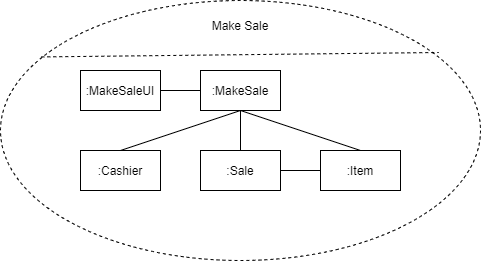

The diagram above was exported from draw.io. Its source (the exported page's mxGraphModel, read from the mxfile embedded in the PNG):
<mxGraphModel dx="813" dy="403" grid="1" gridSize="10" guides="1" tooltips="1" connect="1" arrows="1" fold="1" page="1" pageScale="1" pageWidth="850" pageHeight="1100" math="0" shadow="0">
  <root>
    <mxCell id="0" />
    <mxCell id="1" parent="0" />
    <mxCell id="A5hrasnGnS4G3BRLcml7-1" value="" style="ellipse;whiteSpace=wrap;html=1;gradientColor=#ffffff;fillColor=none;dashed=1;" vertex="1" parent="1">
      <mxGeometry x="100" y="190" width="480" height="260" as="geometry" />
    </mxCell>
    <mxCell id="A5hrasnGnS4G3BRLcml7-2" value="" style="endArrow=none;dashed=1;html=1;rounded=0;exitX=0.085;exitY=0.217;exitDx=0;exitDy=0;exitPerimeter=0;entryX=0.913;entryY=0.2;entryDx=0;entryDy=0;entryPerimeter=0;" edge="1" parent="1" source="A5hrasnGnS4G3BRLcml7-1" target="A5hrasnGnS4G3BRLcml7-1">
      <mxGeometry width="50" height="50" relative="1" as="geometry">
        <mxPoint x="320" y="410" as="sourcePoint" />
        <mxPoint x="370" y="360" as="targetPoint" />
      </mxGeometry>
    </mxCell>
    <mxCell id="A5hrasnGnS4G3BRLcml7-3" value="Make Sale" style="text;html=1;strokeColor=none;fillColor=none;align=center;verticalAlign=middle;whiteSpace=wrap;rounded=0;dashed=1;" vertex="1" parent="1">
      <mxGeometry x="310" y="200" width="60" height="30" as="geometry" />
    </mxCell>
    <mxCell id="A5hrasnGnS4G3BRLcml7-4" value=":Cashier" style="rounded=0;whiteSpace=wrap;html=1;fillColor=none;gradientColor=#ffffff;" vertex="1" parent="1">
      <mxGeometry x="180" y="340" width="80" height="40" as="geometry" />
    </mxCell>
    <mxCell id="A5hrasnGnS4G3BRLcml7-5" value=":MakeSaleUI" style="rounded=0;whiteSpace=wrap;html=1;fillColor=none;gradientColor=#ffffff;" vertex="1" parent="1">
      <mxGeometry x="180" y="260" width="80" height="40" as="geometry" />
    </mxCell>
    <mxCell id="A5hrasnGnS4G3BRLcml7-6" value=":MakeSale" style="rounded=0;whiteSpace=wrap;html=1;fillColor=none;gradientColor=#ffffff;" vertex="1" parent="1">
      <mxGeometry x="300" y="260" width="80" height="40" as="geometry" />
    </mxCell>
    <mxCell id="A5hrasnGnS4G3BRLcml7-7" value=":Item" style="rounded=0;whiteSpace=wrap;html=1;fillColor=none;gradientColor=#ffffff;" vertex="1" parent="1">
      <mxGeometry x="420" y="340" width="80" height="40" as="geometry" />
    </mxCell>
    <mxCell id="A5hrasnGnS4G3BRLcml7-11" value=":Sale" style="rounded=0;whiteSpace=wrap;html=1;fillColor=none;gradientColor=#ffffff;" vertex="1" parent="1">
      <mxGeometry x="300" y="340" width="80" height="40" as="geometry" />
    </mxCell>
    <mxCell id="A5hrasnGnS4G3BRLcml7-12" value="" style="endArrow=none;html=1;rounded=0;exitX=1;exitY=0.5;exitDx=0;exitDy=0;entryX=0;entryY=0.5;entryDx=0;entryDy=0;" edge="1" parent="1" source="A5hrasnGnS4G3BRLcml7-5" target="A5hrasnGnS4G3BRLcml7-6">
      <mxGeometry width="50" height="50" relative="1" as="geometry">
        <mxPoint x="320" y="410" as="sourcePoint" />
        <mxPoint x="370" y="360" as="targetPoint" />
      </mxGeometry>
    </mxCell>
    <mxCell id="A5hrasnGnS4G3BRLcml7-13" value="" style="endArrow=none;html=1;rounded=0;exitX=0.5;exitY=0;exitDx=0;exitDy=0;entryX=0.5;entryY=1;entryDx=0;entryDy=0;" edge="1" parent="1" source="A5hrasnGnS4G3BRLcml7-11" target="A5hrasnGnS4G3BRLcml7-6">
      <mxGeometry width="50" height="50" relative="1" as="geometry">
        <mxPoint x="270" y="290" as="sourcePoint" />
        <mxPoint x="310" y="290" as="targetPoint" />
      </mxGeometry>
    </mxCell>
    <mxCell id="A5hrasnGnS4G3BRLcml7-18" value="" style="endArrow=none;html=1;rounded=0;exitX=0.5;exitY=0;exitDx=0;exitDy=0;entryX=0.5;entryY=1;entryDx=0;entryDy=0;" edge="1" parent="1" source="A5hrasnGnS4G3BRLcml7-4" target="A5hrasnGnS4G3BRLcml7-6">
      <mxGeometry width="50" height="50" relative="1" as="geometry">
        <mxPoint x="330" y="410" as="sourcePoint" />
        <mxPoint x="380" y="360" as="targetPoint" />
      </mxGeometry>
    </mxCell>
    <mxCell id="A5hrasnGnS4G3BRLcml7-19" value="" style="endArrow=none;html=1;rounded=0;exitX=1;exitY=0.5;exitDx=0;exitDy=0;entryX=0;entryY=0.5;entryDx=0;entryDy=0;" edge="1" parent="1" source="A5hrasnGnS4G3BRLcml7-11" target="A5hrasnGnS4G3BRLcml7-7">
      <mxGeometry width="50" height="50" relative="1" as="geometry">
        <mxPoint x="460" y="310" as="sourcePoint" />
        <mxPoint x="490" y="360" as="targetPoint" />
      </mxGeometry>
    </mxCell>
    <mxCell id="A5hrasnGnS4G3BRLcml7-20" value="" style="endArrow=none;html=1;rounded=0;exitX=0.5;exitY=1;exitDx=0;exitDy=0;entryX=0.5;entryY=0;entryDx=0;entryDy=0;" edge="1" parent="1" source="A5hrasnGnS4G3BRLcml7-6" target="A5hrasnGnS4G3BRLcml7-7">
      <mxGeometry width="50" height="50" relative="1" as="geometry">
        <mxPoint x="230" y="350" as="sourcePoint" />
        <mxPoint x="350" y="310" as="targetPoint" />
      </mxGeometry>
    </mxCell>
  </root>
</mxGraphModel>